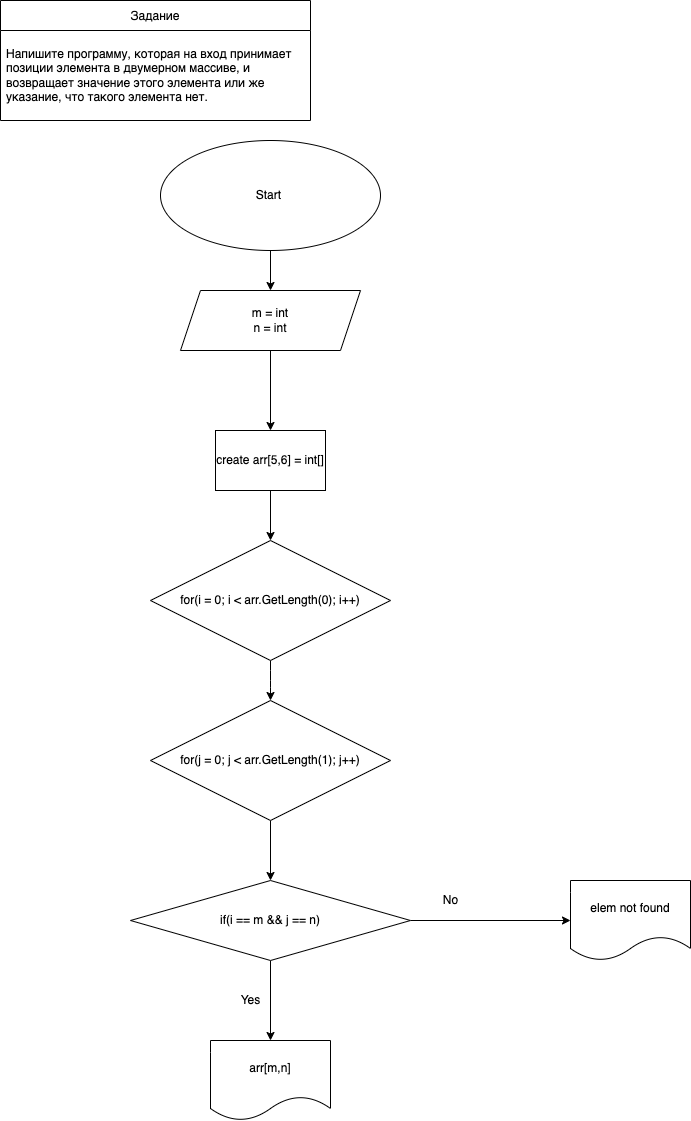

The diagram above was exported from draw.io. Its source (the exported page's mxGraphModel, read from the mxfile embedded in the PNG):
<mxGraphModel dx="598" dy="395" grid="1" gridSize="10" guides="1" tooltips="1" connect="1" arrows="1" fold="1" page="1" pageScale="1" pageWidth="827" pageHeight="1169" math="0" shadow="0">
  <root>
    <mxCell id="0" />
    <mxCell id="1" parent="0" />
    <mxCell id="2" value="Задание" style="swimlane;fontStyle=0;childLayout=stackLayout;horizontal=1;startSize=30;horizontalStack=0;resizeParent=1;resizeParentMax=0;resizeLast=0;collapsible=1;marginBottom=0;" parent="1" vertex="1">
      <mxGeometry x="30" y="40" width="310" height="120" as="geometry" />
    </mxCell>
    <mxCell id="5" value="Напишите программу, которая на вход принимает позиции элемента в двумерном массиве, и возвращает значение этого элемента или же указание, что такого элемента нет." style="text;strokeColor=none;fillColor=none;align=left;verticalAlign=middle;spacingLeft=4;spacingRight=4;overflow=hidden;points=[[0,0.5],[1,0.5]];portConstraint=eastwest;rotatable=0;whiteSpace=wrap;" parent="2" vertex="1">
      <mxGeometry y="30" width="310" height="90" as="geometry" />
    </mxCell>
    <mxCell id="19" value="" style="edgeStyle=none;html=1;" parent="1" source="20" target="22" edge="1">
      <mxGeometry relative="1" as="geometry" />
    </mxCell>
    <mxCell id="20" value="Start&amp;nbsp;&lt;br style=&quot;font-size: 14px&quot;&gt;" style="ellipse;whiteSpace=wrap;html=1;" parent="1" vertex="1">
      <mxGeometry x="190" y="180" width="220" height="110" as="geometry" />
    </mxCell>
    <mxCell id="21" value="" style="edgeStyle=none;html=1;" parent="1" source="22" edge="1">
      <mxGeometry relative="1" as="geometry">
        <mxPoint x="300" y="470" as="targetPoint" />
      </mxGeometry>
    </mxCell>
    <mxCell id="22" value="m = int&lt;br&gt;n = int" style="shape=parallelogram;perimeter=parallelogramPerimeter;whiteSpace=wrap;html=1;fixedSize=1;" parent="1" vertex="1">
      <mxGeometry x="210" y="330" width="180" height="60" as="geometry" />
    </mxCell>
    <mxCell id="54" value="arr[m,n]" style="shape=document;whiteSpace=wrap;html=1;boundedLbl=1;" parent="1" vertex="1">
      <mxGeometry x="240" y="1080" width="120" height="80" as="geometry" />
    </mxCell>
    <mxCell id="62" style="edgeStyle=none;html=1;entryX=0.5;entryY=0;entryDx=0;entryDy=0;" parent="1" source="60" target="61" edge="1">
      <mxGeometry relative="1" as="geometry" />
    </mxCell>
    <mxCell id="60" value="create arr[5,6] = int[]" style="whiteSpace=wrap;html=1;" parent="1" vertex="1">
      <mxGeometry x="245" y="470" width="110" height="60" as="geometry" />
    </mxCell>
    <mxCell id="65" style="edgeStyle=none;html=1;" parent="1" source="61" edge="1">
      <mxGeometry relative="1" as="geometry">
        <Array as="points">
          <mxPoint x="300" y="720" />
        </Array>
        <mxPoint x="300" y="740" as="targetPoint" />
      </mxGeometry>
    </mxCell>
    <mxCell id="61" value="for(i = 0; i &amp;lt; arr.GetLength(0); i++)" style="rhombus;whiteSpace=wrap;html=1;" parent="1" vertex="1">
      <mxGeometry x="180" y="580" width="240" height="120" as="geometry" />
    </mxCell>
    <mxCell id="70" value="" style="edgeStyle=none;html=1;" parent="1" source="68" edge="1">
      <mxGeometry relative="1" as="geometry">
        <mxPoint x="300" y="920" as="targetPoint" />
      </mxGeometry>
    </mxCell>
    <mxCell id="68" value="for(j = 0; j &amp;lt; arr.GetLength(1); j++)" style="rhombus;whiteSpace=wrap;html=1;" parent="1" vertex="1">
      <mxGeometry x="180" y="740" width="240" height="120" as="geometry" />
    </mxCell>
    <mxCell id="73" value="" style="edgeStyle=none;html=1;" edge="1" parent="1" source="72" target="54">
      <mxGeometry relative="1" as="geometry" />
    </mxCell>
    <mxCell id="76" value="" style="edgeStyle=none;html=1;" edge="1" parent="1" source="72" target="75">
      <mxGeometry relative="1" as="geometry" />
    </mxCell>
    <mxCell id="72" value="if(i == m &amp;amp;&amp;amp; j == n)" style="rhombus;whiteSpace=wrap;html=1;" vertex="1" parent="1">
      <mxGeometry x="160" y="920" width="280" height="80" as="geometry" />
    </mxCell>
    <mxCell id="74" value="Yes" style="text;html=1;align=center;verticalAlign=middle;resizable=0;points=[];autosize=1;strokeColor=none;fillColor=none;" vertex="1" parent="1">
      <mxGeometry x="260" y="1030" width="40" height="20" as="geometry" />
    </mxCell>
    <mxCell id="75" value="elem not found" style="shape=document;whiteSpace=wrap;html=1;boundedLbl=1;" vertex="1" parent="1">
      <mxGeometry x="600" y="920" width="120" height="80" as="geometry" />
    </mxCell>
    <mxCell id="77" value="No" style="text;html=1;align=center;verticalAlign=middle;resizable=0;points=[];autosize=1;strokeColor=none;fillColor=none;" vertex="1" parent="1">
      <mxGeometry x="465" y="930" width="30" height="20" as="geometry" />
    </mxCell>
  </root>
</mxGraphModel>